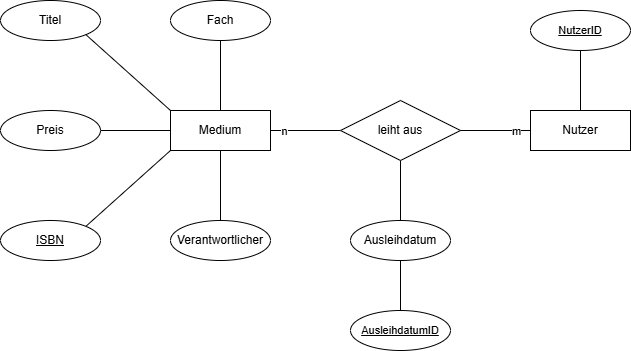

The diagram above was exported from draw.io. Its source (the exported page's mxGraphModel, read from the mxfile embedded in the PNG):
<mxGraphModel dx="1878" dy="891" grid="0" gridSize="10" guides="1" tooltips="1" connect="1" arrows="1" fold="1" page="1" pageScale="1" pageWidth="850" pageHeight="1100" background="none" math="0" shadow="0" extFonts="Permanent Marker^https://fonts.googleapis.com/css?family=Permanent+Marker">
  <root>
    <mxCell id="0" />
    <mxCell id="1" parent="0" />
    <mxCell id="a96xZPg6qCQE8Avh4KV6-32" style="edgeStyle=none;shape=connector;rounded=0;orthogonalLoop=1;jettySize=auto;html=1;exitX=1;exitY=0;exitDx=0;exitDy=0;entryX=0;entryY=1;entryDx=0;entryDy=0;strokeColor=default;align=center;verticalAlign=middle;fontFamily=Helvetica;fontSize=11;fontColor=default;labelBackgroundColor=default;startFill=0;endArrow=none;" parent="1" source="a96xZPg6qCQE8Avh4KV6-6" target="a96xZPg6qCQE8Avh4KV6-9" edge="1">
      <mxGeometry relative="1" as="geometry" />
    </mxCell>
    <mxCell id="a96xZPg6qCQE8Avh4KV6-6" value="ISBN" style="ellipse;whiteSpace=wrap;html=1;align=center;fontStyle=4;" parent="1" vertex="1">
      <mxGeometry x="80" y="420" width="100" height="40" as="geometry" />
    </mxCell>
    <mxCell id="a96xZPg6qCQE8Avh4KV6-24" style="shape=connector;rounded=0;orthogonalLoop=1;jettySize=auto;html=1;exitX=0.5;exitY=1;exitDx=0;exitDy=0;strokeColor=default;align=center;verticalAlign=middle;fontFamily=Helvetica;fontSize=11;fontColor=default;labelBackgroundColor=default;startFill=0;endArrow=none;entryX=0.5;entryY=0;entryDx=0;entryDy=0;" parent="1" source="a96xZPg6qCQE8Avh4KV6-9" target="a96xZPg6qCQE8Avh4KV6-35" edge="1">
      <mxGeometry relative="1" as="geometry">
        <mxPoint x="300" y="410" as="targetPoint" />
      </mxGeometry>
    </mxCell>
    <mxCell id="a96xZPg6qCQE8Avh4KV6-27" style="edgeStyle=none;shape=connector;rounded=0;orthogonalLoop=1;jettySize=auto;html=1;exitX=1;exitY=0.5;exitDx=0;exitDy=0;entryX=0;entryY=0.5;entryDx=0;entryDy=0;strokeColor=default;align=center;verticalAlign=middle;fontFamily=Helvetica;fontSize=11;fontColor=default;labelBackgroundColor=default;startFill=0;endArrow=none;" parent="1" source="a96xZPg6qCQE8Avh4KV6-9" target="a96xZPg6qCQE8Avh4KV6-15" edge="1">
      <mxGeometry relative="1" as="geometry" />
    </mxCell>
    <mxCell id="a96xZPg6qCQE8Avh4KV6-36" value="n" style="edgeLabel;html=1;align=center;verticalAlign=middle;resizable=0;points=[];fontFamily=Helvetica;fontSize=11;fontColor=default;labelBackgroundColor=default;" parent="a96xZPg6qCQE8Avh4KV6-27" vertex="1" connectable="0">
      <mxGeometry x="-0.6388" y="1" relative="1" as="geometry">
        <mxPoint y="1" as="offset" />
      </mxGeometry>
    </mxCell>
    <mxCell id="a96xZPg6qCQE8Avh4KV6-9" value="Medium" style="whiteSpace=wrap;html=1;align=center;" parent="1" vertex="1">
      <mxGeometry x="250" y="310" width="100" height="40" as="geometry" />
    </mxCell>
    <mxCell id="a96xZPg6qCQE8Avh4KV6-10" value="Nutzer" style="whiteSpace=wrap;html=1;align=center;" parent="1" vertex="1">
      <mxGeometry x="610" y="310" width="100" height="40" as="geometry" />
    </mxCell>
    <mxCell id="a96xZPg6qCQE8Avh4KV6-29" style="edgeStyle=none;shape=connector;rounded=0;orthogonalLoop=1;jettySize=auto;html=1;exitX=0.5;exitY=1;exitDx=0;exitDy=0;entryX=0.5;entryY=0;entryDx=0;entryDy=0;strokeColor=default;align=center;verticalAlign=middle;fontFamily=Helvetica;fontSize=11;fontColor=default;labelBackgroundColor=default;startFill=0;endArrow=none;" parent="1" source="a96xZPg6qCQE8Avh4KV6-11" target="a96xZPg6qCQE8Avh4KV6-9" edge="1">
      <mxGeometry relative="1" as="geometry" />
    </mxCell>
    <mxCell id="a96xZPg6qCQE8Avh4KV6-11" value="Fach" style="ellipse;whiteSpace=wrap;html=1;align=center;" parent="1" vertex="1">
      <mxGeometry x="250" y="200" width="100" height="40" as="geometry" />
    </mxCell>
    <mxCell id="a96xZPg6qCQE8Avh4KV6-13" value="Titel" style="ellipse;whiteSpace=wrap;html=1;align=center;" parent="1" vertex="1">
      <mxGeometry x="80" y="200" width="100" height="40" as="geometry" />
    </mxCell>
    <mxCell id="a96xZPg6qCQE8Avh4KV6-31" style="edgeStyle=none;shape=connector;rounded=0;orthogonalLoop=1;jettySize=auto;html=1;exitX=1;exitY=0.5;exitDx=0;exitDy=0;entryX=0;entryY=0.5;entryDx=0;entryDy=0;strokeColor=default;align=center;verticalAlign=middle;fontFamily=Helvetica;fontSize=11;fontColor=default;labelBackgroundColor=default;startFill=0;endArrow=none;" parent="1" source="a96xZPg6qCQE8Avh4KV6-14" target="a96xZPg6qCQE8Avh4KV6-9" edge="1">
      <mxGeometry relative="1" as="geometry" />
    </mxCell>
    <mxCell id="a96xZPg6qCQE8Avh4KV6-14" value="Preis" style="ellipse;whiteSpace=wrap;html=1;align=center;" parent="1" vertex="1">
      <mxGeometry x="80" y="310" width="100" height="40" as="geometry" />
    </mxCell>
    <mxCell id="a96xZPg6qCQE8Avh4KV6-26" style="edgeStyle=none;shape=connector;rounded=0;orthogonalLoop=1;jettySize=auto;html=1;exitX=0.5;exitY=1;exitDx=0;exitDy=0;entryX=0.5;entryY=0;entryDx=0;entryDy=0;strokeColor=default;align=center;verticalAlign=middle;fontFamily=Helvetica;fontSize=11;fontColor=default;labelBackgroundColor=default;startFill=0;endArrow=none;" parent="1" source="a96xZPg6qCQE8Avh4KV6-15" target="a96xZPg6qCQE8Avh4KV6-17" edge="1">
      <mxGeometry relative="1" as="geometry" />
    </mxCell>
    <mxCell id="a96xZPg6qCQE8Avh4KV6-15" value="leiht aus" style="shape=rhombus;perimeter=rhombusPerimeter;whiteSpace=wrap;html=1;align=center;" parent="1" vertex="1">
      <mxGeometry x="420" y="300" width="120" height="60" as="geometry" />
    </mxCell>
    <mxCell id="a96xZPg6qCQE8Avh4KV6-40" style="edgeStyle=none;shape=connector;rounded=0;orthogonalLoop=1;jettySize=auto;html=1;exitX=0.5;exitY=1;exitDx=0;exitDy=0;entryX=0.5;entryY=0;entryDx=0;entryDy=0;strokeColor=default;align=center;verticalAlign=middle;fontFamily=Helvetica;fontSize=11;fontColor=default;labelBackgroundColor=default;startFill=0;endArrow=none;" parent="1" source="a96xZPg6qCQE8Avh4KV6-17" target="a96xZPg6qCQE8Avh4KV6-39" edge="1">
      <mxGeometry relative="1" as="geometry" />
    </mxCell>
    <mxCell id="a96xZPg6qCQE8Avh4KV6-17" value="Ausleihdatum" style="ellipse;whiteSpace=wrap;html=1;align=center;" parent="1" vertex="1">
      <mxGeometry x="430" y="420" width="100" height="40" as="geometry" />
    </mxCell>
    <mxCell id="a96xZPg6qCQE8Avh4KV6-28" style="edgeStyle=none;shape=connector;rounded=0;orthogonalLoop=1;jettySize=auto;html=1;exitX=1;exitY=0.5;exitDx=0;exitDy=0;entryX=0;entryY=0.5;entryDx=0;entryDy=0;strokeColor=default;align=center;verticalAlign=middle;fontFamily=Helvetica;fontSize=11;fontColor=default;labelBackgroundColor=default;startFill=0;endArrow=none;" parent="1" source="a96xZPg6qCQE8Avh4KV6-15" target="a96xZPg6qCQE8Avh4KV6-10" edge="1">
      <mxGeometry relative="1" as="geometry" />
    </mxCell>
    <mxCell id="a96xZPg6qCQE8Avh4KV6-37" value="m" style="edgeLabel;html=1;align=center;verticalAlign=middle;resizable=0;points=[];fontFamily=Helvetica;fontSize=11;fontColor=default;labelBackgroundColor=default;" parent="a96xZPg6qCQE8Avh4KV6-28" vertex="1" connectable="0">
      <mxGeometry x="0.5686" y="2" relative="1" as="geometry">
        <mxPoint y="2" as="offset" />
      </mxGeometry>
    </mxCell>
    <mxCell id="a96xZPg6qCQE8Avh4KV6-30" style="edgeStyle=none;shape=connector;rounded=0;orthogonalLoop=1;jettySize=auto;html=1;exitX=1;exitY=1;exitDx=0;exitDy=0;entryX=0;entryY=0;entryDx=0;entryDy=0;strokeColor=default;align=center;verticalAlign=middle;fontFamily=Helvetica;fontSize=11;fontColor=default;labelBackgroundColor=default;startFill=0;endArrow=none;" parent="1" source="a96xZPg6qCQE8Avh4KV6-13" target="a96xZPg6qCQE8Avh4KV6-9" edge="1">
      <mxGeometry relative="1" as="geometry" />
    </mxCell>
    <mxCell id="a96xZPg6qCQE8Avh4KV6-34" style="edgeStyle=none;shape=connector;rounded=0;orthogonalLoop=1;jettySize=auto;html=1;exitX=0.5;exitY=1;exitDx=0;exitDy=0;entryX=0.5;entryY=0;entryDx=0;entryDy=0;strokeColor=default;align=center;verticalAlign=middle;fontFamily=Helvetica;fontSize=11;fontColor=default;labelBackgroundColor=default;startFill=0;endArrow=none;" parent="1" source="a96xZPg6qCQE8Avh4KV6-33" target="a96xZPg6qCQE8Avh4KV6-10" edge="1">
      <mxGeometry relative="1" as="geometry" />
    </mxCell>
    <mxCell id="a96xZPg6qCQE8Avh4KV6-33" value="NutzerID" style="ellipse;whiteSpace=wrap;html=1;align=center;fontStyle=4;fontFamily=Helvetica;fontSize=11;fontColor=default;labelBackgroundColor=default;" parent="1" vertex="1">
      <mxGeometry x="610" y="210" width="100" height="40" as="geometry" />
    </mxCell>
    <mxCell id="a96xZPg6qCQE8Avh4KV6-35" value="Verantwortlicher" style="ellipse;whiteSpace=wrap;html=1;align=center;" parent="1" vertex="1">
      <mxGeometry x="250" y="420" width="100" height="40" as="geometry" />
    </mxCell>
    <mxCell id="a96xZPg6qCQE8Avh4KV6-39" value="AusleihdatumID" style="ellipse;whiteSpace=wrap;html=1;align=center;fontStyle=4;fontFamily=Helvetica;fontSize=11;fontColor=default;labelBackgroundColor=default;" parent="1" vertex="1">
      <mxGeometry x="430" y="510" width="100" height="40" as="geometry" />
    </mxCell>
  </root>
</mxGraphModel>